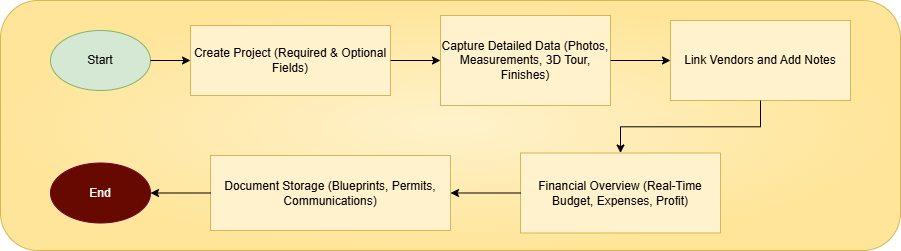

The diagram above was exported from draw.io. Its source (the exported page's mxGraphModel, read from the mxfile embedded in the PNG):
<mxGraphModel dx="1869" dy="527" grid="1" gridSize="10" guides="1" tooltips="1" connect="1" arrows="1" fold="1" page="1" pageScale="1" pageWidth="827" pageHeight="1169" math="0" shadow="0">
  <root>
    <mxCell id="0" />
    <mxCell id="1" parent="0" />
    <mxCell id="oWlg-k_xnXklwERpfn9R-16" value="" style="rounded=1;whiteSpace=wrap;html=1;fillColor=#fff2cc;strokeColor=#d6b656;gradientColor=#FFE599;gradientDirection=radial;" vertex="1" parent="1">
      <mxGeometry x="-90" y="120" width="900" height="250" as="geometry" />
    </mxCell>
    <mxCell id="2" value="Start" style="ellipse;whiteSpace=wrap;html=1;fillColor=#d5e8d4;strokeColor=#82b366;" parent="1" vertex="1">
      <mxGeometry x="-40" y="150" width="100" height="60" as="geometry" />
    </mxCell>
    <mxCell id="3" value="Create Project (Required &amp; Optional Fields)" style="rectangle;whiteSpace=wrap;html=1;fillColor=#fff2cc;strokeColor=#d6b656;" parent="1" vertex="1">
      <mxGeometry x="100" y="145" width="200" height="70" as="geometry" />
    </mxCell>
    <mxCell id="4" value="Capture Detailed Data (Photos, Measurements, 3D Tour, Finishes)" style="rectangle;whiteSpace=wrap;html=1;fillColor=#fff2cc;strokeColor=#d6b656;" parent="1" vertex="1">
      <mxGeometry x="350" y="135" width="170" height="90" as="geometry" />
    </mxCell>
    <mxCell id="5" value="Link Vendors and Add Notes" style="rectangle;whiteSpace=wrap;html=1;fillColor=#fff2cc;strokeColor=#d6b656;" parent="1" vertex="1">
      <mxGeometry x="580" y="140" width="180" height="80" as="geometry" />
    </mxCell>
    <mxCell id="6" value="Financial Overview (Real-Time Budget, Expenses, Profit)" style="rectangle;whiteSpace=wrap;html=1;fillColor=#fff2cc;strokeColor=#d6b656;" parent="1" vertex="1">
      <mxGeometry x="430" y="272.5" width="200" height="80" as="geometry" />
    </mxCell>
    <mxCell id="7" value="Document Storage (Blueprints, Permits, Communications)" style="rectangle;whiteSpace=wrap;html=1;fillColor=#fff2cc;strokeColor=#d6b656;" parent="1" vertex="1">
      <mxGeometry x="120" y="275" width="240" height="75" as="geometry" />
    </mxCell>
    <mxCell id="8" value="End" style="ellipse;whiteSpace=wrap;html=1;fillColor=#680900;strokeColor=#660033;fontColor=#ffffff;" parent="1" vertex="1">
      <mxGeometry x="-40" y="282.5" width="100" height="60" as="geometry" />
    </mxCell>
    <mxCell id="10" style="edgeStyle=orthogonalEdgeStyle;rounded=0;" parent="1" source="2" target="3" edge="1">
      <mxGeometry relative="1" as="geometry" />
    </mxCell>
    <mxCell id="11" style="edgeStyle=orthogonalEdgeStyle;rounded=0;" parent="1" source="3" target="4" edge="1">
      <mxGeometry relative="1" as="geometry" />
    </mxCell>
    <mxCell id="12" style="edgeStyle=orthogonalEdgeStyle;rounded=0;" parent="1" source="4" target="5" edge="1">
      <mxGeometry relative="1" as="geometry" />
    </mxCell>
    <mxCell id="13" style="edgeStyle=orthogonalEdgeStyle;rounded=0;" parent="1" source="5" target="6" edge="1">
      <mxGeometry relative="1" as="geometry" />
    </mxCell>
    <mxCell id="14" style="edgeStyle=orthogonalEdgeStyle;rounded=0;" parent="1" source="6" target="7" edge="1">
      <mxGeometry relative="1" as="geometry" />
    </mxCell>
    <mxCell id="15" style="edgeStyle=orthogonalEdgeStyle;rounded=0;" parent="1" source="7" target="8" edge="1">
      <mxGeometry relative="1" as="geometry" />
    </mxCell>
  </root>
</mxGraphModel>